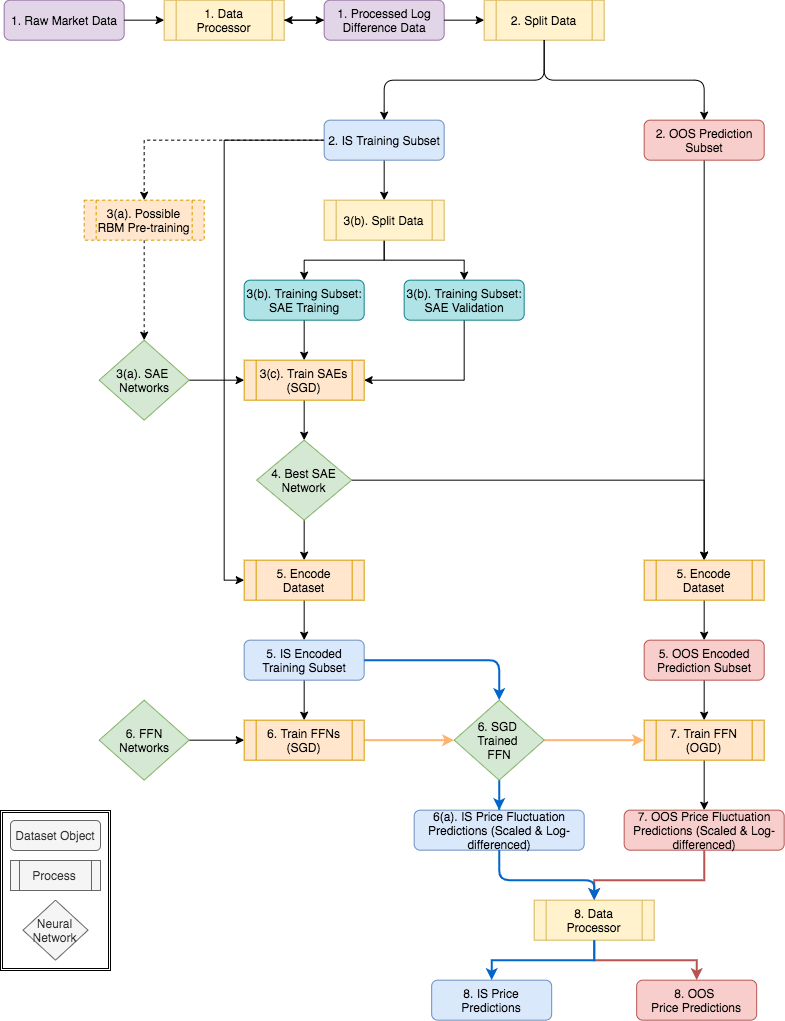

The diagram above was exported from draw.io. Its source (the exported page's mxGraphModel, read from the mxfile embedded in the PNG):
<mxGraphModel dx="1977" dy="1192" grid="1" gridSize="10" guides="1" tooltips="1" connect="1" arrows="1" fold="1" page="1" pageScale="1" pageWidth="850" pageHeight="1100" math="0" shadow="0">
  <root>
    <mxCell id="0" />
    <mxCell id="1" parent="0" />
    <mxCell id="JVI4xZAx4MJwsYW7Kg8M-6" value="" style="shape=ext;double=1;rounded=0;whiteSpace=wrap;html=1;" vertex="1" parent="1">
      <mxGeometry x="30" y="850" width="110" height="160" as="geometry" />
    </mxCell>
    <mxCell id="Qn935991r_d9r_yExMQz-1" value="1. Data Processor" style="shape=process;whiteSpace=wrap;html=1;backgroundOutline=1;fillColor=#fff2cc;strokeColor=#d6b656;" parent="1" vertex="1">
      <mxGeometry x="193.67000000000002" y="39.67" width="120" height="40" as="geometry" />
    </mxCell>
    <mxCell id="Qn935991r_d9r_yExMQz-2" value="&lt;span style=&quot;white-space: normal&quot;&gt;1. Raw Market Data&lt;/span&gt;" style="rounded=1;whiteSpace=wrap;html=1;fillColor=#e1d5e7;strokeColor=#9673a6;" parent="1" vertex="1">
      <mxGeometry x="33.67" y="39.67" width="120" height="40" as="geometry" />
    </mxCell>
    <mxCell id="JVI4xZAx4MJwsYW7Kg8M-1" value="" style="edgeStyle=orthogonalEdgeStyle;rounded=0;orthogonalLoop=1;jettySize=auto;html=1;" edge="1" parent="1" source="Qn935991r_d9r_yExMQz-3" target="Qn935991r_d9r_yExMQz-1">
      <mxGeometry relative="1" as="geometry" />
    </mxCell>
    <mxCell id="Qn935991r_d9r_yExMQz-3" value="1. Processed Log Difference Data" style="rounded=1;whiteSpace=wrap;html=1;fillColor=#e1d5e7;strokeColor=#9673a6;" parent="1" vertex="1">
      <mxGeometry x="353.67" y="39.67" width="120" height="40" as="geometry" />
    </mxCell>
    <mxCell id="Qn935991r_d9r_yExMQz-4" value="2. Split Data" style="shape=process;whiteSpace=wrap;html=1;backgroundOutline=1;fillColor=#fff2cc;strokeColor=#d6b656;" parent="1" vertex="1">
      <mxGeometry x="513.67" y="39.67" width="120" height="40" as="geometry" />
    </mxCell>
    <mxCell id="Qn935991r_d9r_yExMQz-5" style="edgeStyle=orthogonalEdgeStyle;rounded=0;orthogonalLoop=1;jettySize=auto;html=1;exitX=0.5;exitY=1;exitDx=0;exitDy=0;" parent="1" source="Qn935991r_d9r_yExMQz-8" target="Qn935991r_d9r_yExMQz-24" edge="1">
      <mxGeometry relative="1" as="geometry" />
    </mxCell>
    <mxCell id="Qn935991r_d9r_yExMQz-6" style="edgeStyle=orthogonalEdgeStyle;rounded=0;orthogonalLoop=1;jettySize=auto;html=1;entryX=0;entryY=0.5;entryDx=0;entryDy=0;jumpStyle=arc;jumpSize=19;exitX=0;exitY=0.5;exitDx=0;exitDy=0;" parent="1" source="Qn935991r_d9r_yExMQz-8" target="Qn935991r_d9r_yExMQz-30" edge="1">
      <mxGeometry relative="1" as="geometry">
        <mxPoint x="213.67000000000002" y="589.67" as="sourcePoint" />
      </mxGeometry>
    </mxCell>
    <mxCell id="Qn935991r_d9r_yExMQz-7" style="edgeStyle=orthogonalEdgeStyle;rounded=0;jumpStyle=arc;jumpSize=19;orthogonalLoop=1;jettySize=auto;html=1;exitX=0;exitY=0.5;exitDx=0;exitDy=0;dashed=1;" parent="1" source="Qn935991r_d9r_yExMQz-8" target="Qn935991r_d9r_yExMQz-45" edge="1">
      <mxGeometry relative="1" as="geometry" />
    </mxCell>
    <mxCell id="Qn935991r_d9r_yExMQz-8" value="2. IS Training Subset" style="rounded=1;whiteSpace=wrap;html=1;fillColor=#dae8fc;strokeColor=#6c8ebf;" parent="1" vertex="1">
      <mxGeometry x="353.67" y="159.67" width="120" height="40" as="geometry" />
    </mxCell>
    <mxCell id="Qn935991r_d9r_yExMQz-9" style="edgeStyle=orthogonalEdgeStyle;rounded=0;jumpStyle=arc;jumpSize=19;orthogonalLoop=1;jettySize=auto;html=1;exitX=0.5;exitY=1;exitDx=0;exitDy=0;" parent="1" source="Qn935991r_d9r_yExMQz-10" target="Qn935991r_d9r_yExMQz-49" edge="1">
      <mxGeometry relative="1" as="geometry">
        <mxPoint x="733.67" y="419.67" as="targetPoint" />
      </mxGeometry>
    </mxCell>
    <mxCell id="Qn935991r_d9r_yExMQz-10" value="2. OOS Prediction Subset" style="rounded=1;whiteSpace=wrap;html=1;fillColor=#f8cecc;strokeColor=#b85450;" parent="1" vertex="1">
      <mxGeometry x="673.67" y="159.67" width="120" height="40" as="geometry" />
    </mxCell>
    <mxCell id="Qn935991r_d9r_yExMQz-11" value="" style="endArrow=classic;html=1;exitX=1;exitY=0.5;exitDx=0;exitDy=0;entryX=0;entryY=0.5;entryDx=0;entryDy=0;" parent="1" source="Qn935991r_d9r_yExMQz-2" target="Qn935991r_d9r_yExMQz-1" edge="1">
      <mxGeometry width="50" height="50" relative="1" as="geometry">
        <mxPoint x="573.67" y="199.67" as="sourcePoint" />
        <mxPoint x="403.67" y="539.67" as="targetPoint" />
      </mxGeometry>
    </mxCell>
    <mxCell id="Qn935991r_d9r_yExMQz-12" value="" style="endArrow=classic;html=1;exitX=1;exitY=0.5;exitDx=0;exitDy=0;entryX=0;entryY=0.5;entryDx=0;entryDy=0;" parent="1" source="Qn935991r_d9r_yExMQz-1" target="Qn935991r_d9r_yExMQz-3" edge="1">
      <mxGeometry width="50" height="50" relative="1" as="geometry">
        <mxPoint x="353.67" y="589.67" as="sourcePoint" />
        <mxPoint x="403.67" y="539.67" as="targetPoint" />
      </mxGeometry>
    </mxCell>
    <mxCell id="Qn935991r_d9r_yExMQz-13" value="" style="endArrow=classic;html=1;exitX=1;exitY=0.5;exitDx=0;exitDy=0;entryX=0;entryY=0.5;entryDx=0;entryDy=0;" parent="1" source="Qn935991r_d9r_yExMQz-3" target="Qn935991r_d9r_yExMQz-4" edge="1">
      <mxGeometry width="50" height="50" relative="1" as="geometry">
        <mxPoint x="353.67" y="589.67" as="sourcePoint" />
        <mxPoint x="403.67" y="539.67" as="targetPoint" />
        <Array as="points" />
      </mxGeometry>
    </mxCell>
    <mxCell id="Qn935991r_d9r_yExMQz-14" value="" style="endArrow=classic;html=1;entryX=0.5;entryY=0;entryDx=0;entryDy=0;" parent="1" target="Qn935991r_d9r_yExMQz-8" edge="1">
      <mxGeometry width="50" height="50" relative="1" as="geometry">
        <mxPoint x="573.67" y="79.67" as="sourcePoint" />
        <mxPoint x="403.67" y="239.67" as="targetPoint" />
        <Array as="points">
          <mxPoint x="573.67" y="119.67" />
          <mxPoint x="413.67" y="119.67" />
          <mxPoint x="413.67" y="159.67" />
        </Array>
      </mxGeometry>
    </mxCell>
    <mxCell id="Qn935991r_d9r_yExMQz-15" value="" style="endArrow=classic;html=1;entryX=0.5;entryY=0;entryDx=0;entryDy=0;" parent="1" target="Qn935991r_d9r_yExMQz-10" edge="1">
      <mxGeometry width="50" height="50" relative="1" as="geometry">
        <mxPoint x="573.67" y="79.67" as="sourcePoint" />
        <mxPoint x="403.67" y="239.67" as="targetPoint" />
        <Array as="points">
          <mxPoint x="573.67" y="119.67" />
          <mxPoint x="733.67" y="119.67" />
          <mxPoint x="733.67" y="159.67" />
        </Array>
      </mxGeometry>
    </mxCell>
    <mxCell id="Qn935991r_d9r_yExMQz-16" style="edgeStyle=orthogonalEdgeStyle;rounded=0;orthogonalLoop=1;jettySize=auto;html=1;exitX=1;exitY=0.5;exitDx=0;exitDy=0;entryX=0;entryY=0.5;entryDx=0;entryDy=0;" parent="1" source="Qn935991r_d9r_yExMQz-17" target="Qn935991r_d9r_yExMQz-19" edge="1">
      <mxGeometry relative="1" as="geometry">
        <mxPoint x="233.67000000000002" y="419.67" as="targetPoint" />
      </mxGeometry>
    </mxCell>
    <mxCell id="Qn935991r_d9r_yExMQz-17" value="3(a). SAE &lt;br&gt;Networks" style="rhombus;whiteSpace=wrap;html=1;fillColor=#d5e8d4;strokeColor=#82b366;" parent="1" vertex="1">
      <mxGeometry x="128.67000000000002" y="379.67" width="90" height="80" as="geometry" />
    </mxCell>
    <mxCell id="Qn935991r_d9r_yExMQz-18" style="edgeStyle=orthogonalEdgeStyle;rounded=0;orthogonalLoop=1;jettySize=auto;html=1;exitX=0.5;exitY=1;exitDx=0;exitDy=0;" parent="1" source="Qn935991r_d9r_yExMQz-19" target="Qn935991r_d9r_yExMQz-28" edge="1">
      <mxGeometry relative="1" as="geometry" />
    </mxCell>
    <mxCell id="Qn935991r_d9r_yExMQz-19" value="3(c). Train SAEs (SGD)" style="shape=process;whiteSpace=wrap;html=1;backgroundOutline=1;fillColor=#ffe6cc;strokeColor=#d79b00;" parent="1" vertex="1">
      <mxGeometry x="273.67" y="399.67" width="120" height="40" as="geometry" />
    </mxCell>
    <mxCell id="Qn935991r_d9r_yExMQz-20" style="edgeStyle=orthogonalEdgeStyle;rounded=0;orthogonalLoop=1;jettySize=auto;html=1;exitX=0.5;exitY=1;exitDx=0;exitDy=0;entryX=0.5;entryY=0;entryDx=0;entryDy=0;" parent="1" source="Qn935991r_d9r_yExMQz-21" target="Qn935991r_d9r_yExMQz-19" edge="1">
      <mxGeometry relative="1" as="geometry" />
    </mxCell>
    <mxCell id="Qn935991r_d9r_yExMQz-21" value="3(b). Training Subset: SAE Training" style="rounded=1;whiteSpace=wrap;html=1;fillColor=#b0e3e6;strokeColor=#0e8088;" parent="1" vertex="1">
      <mxGeometry x="273.67" y="319.67" width="120" height="40" as="geometry" />
    </mxCell>
    <mxCell id="Qn935991r_d9r_yExMQz-22" style="edgeStyle=orthogonalEdgeStyle;rounded=0;orthogonalLoop=1;jettySize=auto;html=1;exitX=0.5;exitY=1;exitDx=0;exitDy=0;" parent="1" source="Qn935991r_d9r_yExMQz-24" target="Qn935991r_d9r_yExMQz-26" edge="1">
      <mxGeometry relative="1" as="geometry" />
    </mxCell>
    <mxCell id="Qn935991r_d9r_yExMQz-23" style="edgeStyle=orthogonalEdgeStyle;rounded=0;orthogonalLoop=1;jettySize=auto;html=1;exitX=0.5;exitY=1;exitDx=0;exitDy=0;" parent="1" source="Qn935991r_d9r_yExMQz-24" target="Qn935991r_d9r_yExMQz-21" edge="1">
      <mxGeometry relative="1" as="geometry" />
    </mxCell>
    <mxCell id="Qn935991r_d9r_yExMQz-24" value="3(b). Split Data" style="shape=process;whiteSpace=wrap;html=1;backgroundOutline=1;fillColor=#fff2cc;strokeColor=#d6b656;" parent="1" vertex="1">
      <mxGeometry x="353.67" y="239.67" width="120" height="40" as="geometry" />
    </mxCell>
    <mxCell id="Qn935991r_d9r_yExMQz-25" style="edgeStyle=orthogonalEdgeStyle;rounded=0;orthogonalLoop=1;jettySize=auto;html=1;exitX=0.5;exitY=1;exitDx=0;exitDy=0;entryX=1;entryY=0.5;entryDx=0;entryDy=0;" parent="1" source="Qn935991r_d9r_yExMQz-26" target="Qn935991r_d9r_yExMQz-19" edge="1">
      <mxGeometry relative="1" as="geometry" />
    </mxCell>
    <mxCell id="Qn935991r_d9r_yExMQz-26" value="3(b). Training Subset: SAE Validation" style="rounded=1;whiteSpace=wrap;html=1;fillColor=#b0e3e6;strokeColor=#0e8088;" parent="1" vertex="1">
      <mxGeometry x="433.67" y="319.67" width="120" height="40" as="geometry" />
    </mxCell>
    <mxCell id="Qn935991r_d9r_yExMQz-27" style="edgeStyle=orthogonalEdgeStyle;rounded=0;orthogonalLoop=1;jettySize=auto;html=1;exitX=0.5;exitY=1;exitDx=0;exitDy=0;entryX=0.5;entryY=0;entryDx=0;entryDy=0;" parent="1" source="Qn935991r_d9r_yExMQz-28" target="Qn935991r_d9r_yExMQz-30" edge="1">
      <mxGeometry relative="1" as="geometry" />
    </mxCell>
    <mxCell id="Qn935991r_d9r_yExMQz-57" value="" style="edgeStyle=orthogonalEdgeStyle;rounded=0;orthogonalLoop=1;jettySize=auto;html=1;entryX=0.5;entryY=0;entryDx=0;entryDy=0;" parent="1" source="Qn935991r_d9r_yExMQz-28" target="Qn935991r_d9r_yExMQz-49" edge="1">
      <mxGeometry relative="1" as="geometry">
        <mxPoint x="578.67" y="519.67" as="targetPoint" />
      </mxGeometry>
    </mxCell>
    <mxCell id="Qn935991r_d9r_yExMQz-28" value="4. Best SAE Network" style="rhombus;whiteSpace=wrap;html=1;fillColor=#d5e8d4;strokeColor=#82b366;" parent="1" vertex="1">
      <mxGeometry x="286.17" y="479.67" width="95" height="80" as="geometry" />
    </mxCell>
    <mxCell id="Qn935991r_d9r_yExMQz-29" style="edgeStyle=orthogonalEdgeStyle;rounded=0;jumpStyle=arc;jumpSize=19;orthogonalLoop=1;jettySize=auto;html=1;exitX=0.5;exitY=1;exitDx=0;exitDy=0;" parent="1" source="Qn935991r_d9r_yExMQz-30" edge="1">
      <mxGeometry relative="1" as="geometry">
        <mxPoint x="333.67" y="679.67" as="targetPoint" />
      </mxGeometry>
    </mxCell>
    <mxCell id="Qn935991r_d9r_yExMQz-30" value="5. Encode Dataset" style="shape=process;whiteSpace=wrap;html=1;backgroundOutline=1;fillColor=#ffe6cc;strokeColor=#d79b00;" parent="1" vertex="1">
      <mxGeometry x="273.67" y="599.67" width="120" height="40" as="geometry" />
    </mxCell>
    <mxCell id="Qn935991r_d9r_yExMQz-31" style="edgeStyle=orthogonalEdgeStyle;rounded=0;jumpStyle=arc;jumpSize=19;orthogonalLoop=1;jettySize=auto;html=1;exitX=1;exitY=0.5;exitDx=0;exitDy=0;entryX=0;entryY=0.5;entryDx=0;entryDy=0;" parent="1" source="Qn935991r_d9r_yExMQz-32" target="Qn935991r_d9r_yExMQz-34" edge="1">
      <mxGeometry relative="1" as="geometry" />
    </mxCell>
    <mxCell id="Qn935991r_d9r_yExMQz-32" value="6. FFN&lt;br&gt;Networks" style="rhombus;whiteSpace=wrap;html=1;fillColor=#d5e8d4;strokeColor=#82b366;" parent="1" vertex="1">
      <mxGeometry x="128.67000000000002" y="739.67" width="90" height="80" as="geometry" />
    </mxCell>
    <mxCell id="Qn935991r_d9r_yExMQz-33" style="edgeStyle=orthogonalEdgeStyle;rounded=0;jumpStyle=arc;jumpSize=19;orthogonalLoop=1;jettySize=auto;html=1;exitX=1;exitY=0.5;exitDx=0;exitDy=0;entryX=0;entryY=0.5;entryDx=0;entryDy=0;strokeColor=#FFB570;strokeWidth=2;" parent="1" source="Qn935991r_d9r_yExMQz-34" target="Qn935991r_d9r_yExMQz-36" edge="1">
      <mxGeometry relative="1" as="geometry" />
    </mxCell>
    <mxCell id="Qn935991r_d9r_yExMQz-34" value="6. Train FFNs (SGD)" style="shape=process;whiteSpace=wrap;html=1;backgroundOutline=1;fillColor=#ffe6cc;strokeColor=#d79b00;" parent="1" vertex="1">
      <mxGeometry x="273.67" y="759.67" width="120" height="40" as="geometry" />
    </mxCell>
    <mxCell id="Qn935991r_d9r_yExMQz-35" style="edgeStyle=orthogonalEdgeStyle;rounded=0;jumpStyle=arc;jumpSize=19;orthogonalLoop=1;jettySize=auto;html=1;exitX=1;exitY=0.5;exitDx=0;exitDy=0;entryX=0;entryY=0.5;entryDx=0;entryDy=0;strokeColor=#FFB570;strokeWidth=2;" parent="1" source="Qn935991r_d9r_yExMQz-36" target="Qn935991r_d9r_yExMQz-38" edge="1">
      <mxGeometry relative="1" as="geometry" />
    </mxCell>
    <mxCell id="Qn935991r_d9r_yExMQz-36" value="6. SGD &lt;br&gt;Trained &lt;br&gt;FFN" style="rhombus;whiteSpace=wrap;html=1;fillColor=#d5e8d4;strokeColor=#82b366;" parent="1" vertex="1">
      <mxGeometry x="483.67" y="739.67" width="90" height="80" as="geometry" />
    </mxCell>
    <mxCell id="Qn935991r_d9r_yExMQz-37" style="edgeStyle=orthogonalEdgeStyle;rounded=0;jumpStyle=arc;jumpSize=19;orthogonalLoop=1;jettySize=auto;html=1;exitX=0.5;exitY=1;exitDx=0;exitDy=0;entryX=0.5;entryY=0;entryDx=0;entryDy=0;" parent="1" source="Qn935991r_d9r_yExMQz-38" target="Qn935991r_d9r_yExMQz-40" edge="1">
      <mxGeometry relative="1" as="geometry">
        <mxPoint x="733.67" y="849.67" as="targetPoint" />
      </mxGeometry>
    </mxCell>
    <mxCell id="Qn935991r_d9r_yExMQz-38" value="7. Train FFN (OGD)" style="shape=process;whiteSpace=wrap;html=1;backgroundOutline=1;fillColor=#ffe6cc;strokeColor=#d79b00;" parent="1" vertex="1">
      <mxGeometry x="673.67" y="759.67" width="120" height="40" as="geometry" />
    </mxCell>
    <mxCell id="Qn935991r_d9r_yExMQz-39" style="edgeStyle=orthogonalEdgeStyle;rounded=0;jumpStyle=arc;jumpSize=19;orthogonalLoop=1;jettySize=auto;html=1;exitX=0.5;exitY=1;exitDx=0;exitDy=0;entryX=0.5;entryY=0;entryDx=0;entryDy=0;fillColor=#f8cecc;strokeColor=#b85450;strokeWidth=2;" parent="1" source="Qn935991r_d9r_yExMQz-40" target="Qn935991r_d9r_yExMQz-42" edge="1">
      <mxGeometry relative="1" as="geometry">
        <mxPoint x="733.67" y="889.67" as="sourcePoint" />
        <Array as="points">
          <mxPoint x="733.67" y="919.67" />
          <mxPoint x="623.67" y="919.67" />
        </Array>
      </mxGeometry>
    </mxCell>
    <mxCell id="Qn935991r_d9r_yExMQz-40" value="7. OOS Price Fluctuation Predictions (Scaled &amp;amp; Log-differenced)" style="rounded=1;whiteSpace=wrap;html=1;fillColor=#f8cecc;strokeColor=#b85450;" parent="1" vertex="1">
      <mxGeometry x="653.67" y="849.67" width="160" height="40" as="geometry" />
    </mxCell>
    <mxCell id="Qn935991r_d9r_yExMQz-41" style="edgeStyle=orthogonalEdgeStyle;rounded=0;jumpStyle=arc;jumpSize=19;orthogonalLoop=1;jettySize=auto;html=1;exitX=0.5;exitY=1;exitDx=0;exitDy=0;entryX=0.5;entryY=0;entryDx=0;entryDy=0;fillColor=#f8cecc;strokeColor=#b85450;strokeWidth=2;" parent="1" source="Qn935991r_d9r_yExMQz-42" target="Qn935991r_d9r_yExMQz-43" edge="1">
      <mxGeometry relative="1" as="geometry">
        <mxPoint x="733.67" y="1009.67" as="targetPoint" />
      </mxGeometry>
    </mxCell>
    <mxCell id="Qn935991r_d9r_yExMQz-42" value="8. Data Processor" style="shape=process;whiteSpace=wrap;html=1;backgroundOutline=1;fillColor=#fff2cc;strokeColor=#d6b656;" parent="1" vertex="1">
      <mxGeometry x="563.67" y="939.67" width="120" height="40" as="geometry" />
    </mxCell>
    <mxCell id="Qn935991r_d9r_yExMQz-43" value="8. OOS &lt;br&gt;Price Predictions" style="rounded=1;whiteSpace=wrap;html=1;fillColor=#f8cecc;strokeColor=#b85450;" parent="1" vertex="1">
      <mxGeometry x="666.17" y="1019.67" width="120" height="40" as="geometry" />
    </mxCell>
    <mxCell id="Qn935991r_d9r_yExMQz-44" style="edgeStyle=orthogonalEdgeStyle;rounded=0;jumpStyle=arc;jumpSize=19;orthogonalLoop=1;jettySize=auto;html=1;exitX=0.5;exitY=1;exitDx=0;exitDy=0;entryX=0.5;entryY=0;entryDx=0;entryDy=0;dashed=1;" parent="1" source="Qn935991r_d9r_yExMQz-45" target="Qn935991r_d9r_yExMQz-17" edge="1">
      <mxGeometry relative="1" as="geometry" />
    </mxCell>
    <mxCell id="Qn935991r_d9r_yExMQz-45" value="3(a). Possible RBM Pre-training" style="shape=process;whiteSpace=wrap;html=1;backgroundOutline=1;fillColor=#ffe6cc;strokeColor=#d79b00;dashed=1;" parent="1" vertex="1">
      <mxGeometry x="113.67" y="239.67" width="120" height="40" as="geometry" />
    </mxCell>
    <mxCell id="Qn935991r_d9r_yExMQz-46" style="edgeStyle=orthogonalEdgeStyle;rounded=0;jumpStyle=arc;jumpSize=19;orthogonalLoop=1;jettySize=auto;html=1;exitX=0.5;exitY=1;exitDx=0;exitDy=0;entryX=0.5;entryY=0;entryDx=0;entryDy=0;" parent="1" source="Qn935991r_d9r_yExMQz-47" target="Qn935991r_d9r_yExMQz-34" edge="1">
      <mxGeometry relative="1" as="geometry" />
    </mxCell>
    <mxCell id="Qn935991r_d9r_yExMQz-47" value="5. IS Encoded Training Subset" style="rounded=1;whiteSpace=wrap;html=1;fillColor=#dae8fc;strokeColor=#6c8ebf;" parent="1" vertex="1">
      <mxGeometry x="273.67" y="679.67" width="120" height="40" as="geometry" />
    </mxCell>
    <mxCell id="Qn935991r_d9r_yExMQz-55" style="edgeStyle=orthogonalEdgeStyle;rounded=0;orthogonalLoop=1;jettySize=auto;html=1;exitX=0.5;exitY=1;exitDx=0;exitDy=0;" parent="1" source="Qn935991r_d9r_yExMQz-48" target="Qn935991r_d9r_yExMQz-38" edge="1">
      <mxGeometry relative="1" as="geometry" />
    </mxCell>
    <mxCell id="Qn935991r_d9r_yExMQz-48" value="5. OOS Encoded Prediction Subset" style="rounded=1;whiteSpace=wrap;html=1;fillColor=#f8cecc;strokeColor=#b85450;" parent="1" vertex="1">
      <mxGeometry x="673.67" y="679.67" width="120" height="40" as="geometry" />
    </mxCell>
    <mxCell id="Qn935991r_d9r_yExMQz-54" style="edgeStyle=orthogonalEdgeStyle;rounded=0;orthogonalLoop=1;jettySize=auto;html=1;exitX=0.5;exitY=1;exitDx=0;exitDy=0;entryX=0.5;entryY=0;entryDx=0;entryDy=0;" parent="1" source="Qn935991r_d9r_yExMQz-49" target="Qn935991r_d9r_yExMQz-48" edge="1">
      <mxGeometry relative="1" as="geometry" />
    </mxCell>
    <mxCell id="Qn935991r_d9r_yExMQz-49" value="5. Encode Dataset" style="shape=process;whiteSpace=wrap;html=1;backgroundOutline=1;fillColor=#ffe6cc;strokeColor=#d79b00;" parent="1" vertex="1">
      <mxGeometry x="673.67" y="599.67" width="120" height="40" as="geometry" />
    </mxCell>
    <mxCell id="Ub1QTB1K5w8k8-sQJtgr-2" value="" style="endArrow=classic;html=1;exitX=1;exitY=0.5;exitDx=0;exitDy=0;entryX=0.5;entryY=0;entryDx=0;entryDy=0;fillColor=#66B2FF;strokeColor=#0066CC;strokeWidth=2;" parent="1" source="Qn935991r_d9r_yExMQz-47" target="Qn935991r_d9r_yExMQz-36" edge="1">
      <mxGeometry width="50" height="50" relative="1" as="geometry">
        <mxPoint x="113.67" y="1109.67" as="sourcePoint" />
        <mxPoint x="163.67000000000002" y="1059.67" as="targetPoint" />
        <Array as="points">
          <mxPoint x="528.67" y="699.67" />
        </Array>
      </mxGeometry>
    </mxCell>
    <mxCell id="Ub1QTB1K5w8k8-sQJtgr-3" value="" style="endArrow=classic;html=1;exitX=0.5;exitY=1;exitDx=0;exitDy=0;fillColor=#66B2FF;strokeColor=#0066CC;strokeWidth=2;entryX=0.5;entryY=0;entryDx=0;entryDy=0;" parent="1" source="Qn935991r_d9r_yExMQz-36" target="Ub1QTB1K5w8k8-sQJtgr-6" edge="1">
      <mxGeometry width="50" height="50" relative="1" as="geometry">
        <mxPoint x="403.67" y="709.67" as="sourcePoint" />
        <mxPoint x="528.67" y="859.67" as="targetPoint" />
        <Array as="points">
          <mxPoint x="528.67" y="859.67" />
          <mxPoint x="528.67" y="839.67" />
        </Array>
      </mxGeometry>
    </mxCell>
    <mxCell id="Ub1QTB1K5w8k8-sQJtgr-6" value="6(a). IS Price Fluctuation Predictions (Scaled &amp;amp; Log-differenced)" style="rounded=1;whiteSpace=wrap;html=1;fillColor=#dae8fc;strokeColor=#6c8ebf;" parent="1" vertex="1">
      <mxGeometry x="443.67" y="849.67" width="170" height="40" as="geometry" />
    </mxCell>
    <mxCell id="Ub1QTB1K5w8k8-sQJtgr-8" value="8. IS Price Predictions" style="rounded=1;whiteSpace=wrap;html=1;fillColor=#dae8fc;strokeColor=#6c8ebf;" parent="1" vertex="1">
      <mxGeometry x="461.17" y="1019.67" width="120" height="40" as="geometry" />
    </mxCell>
    <mxCell id="Ub1QTB1K5w8k8-sQJtgr-9" style="edgeStyle=orthogonalEdgeStyle;rounded=0;jumpStyle=arc;jumpSize=19;orthogonalLoop=1;jettySize=auto;html=1;exitX=0.5;exitY=1;exitDx=0;exitDy=0;entryX=0.5;entryY=0;entryDx=0;entryDy=0;fillColor=#dae8fc;strokeColor=#0066CC;strokeWidth=2;" parent="1" source="Qn935991r_d9r_yExMQz-42" target="Ub1QTB1K5w8k8-sQJtgr-8" edge="1">
      <mxGeometry relative="1" as="geometry">
        <mxPoint x="618.67" y="999.67" as="sourcePoint" />
        <mxPoint x="743.67" y="1059.67" as="targetPoint" />
      </mxGeometry>
    </mxCell>
    <mxCell id="Ub1QTB1K5w8k8-sQJtgr-10" value="" style="endArrow=classic;html=1;exitX=0.5;exitY=1;exitDx=0;exitDy=0;fillColor=#66B2FF;strokeColor=#0066CC;strokeWidth=2;entryX=0.5;entryY=0;entryDx=0;entryDy=0;" parent="1" source="Ub1QTB1K5w8k8-sQJtgr-6" target="Qn935991r_d9r_yExMQz-42" edge="1">
      <mxGeometry width="50" height="50" relative="1" as="geometry">
        <mxPoint x="373.67" y="919.67" as="sourcePoint" />
        <mxPoint x="373.67" y="949.67" as="targetPoint" />
        <Array as="points">
          <mxPoint x="528.67" y="919.67" />
          <mxPoint x="623.67" y="919.67" />
        </Array>
      </mxGeometry>
    </mxCell>
    <mxCell id="JVI4xZAx4MJwsYW7Kg8M-2" value="&lt;span style=&quot;white-space: normal&quot;&gt;Dataset Object&lt;/span&gt;" style="rounded=1;whiteSpace=wrap;html=1;fillColor=#f5f5f5;strokeColor=#666666;fontColor=#333333;" vertex="1" parent="1">
      <mxGeometry x="40" y="860" width="90" height="30" as="geometry" />
    </mxCell>
    <mxCell id="JVI4xZAx4MJwsYW7Kg8M-3" value="Process" style="shape=process;whiteSpace=wrap;html=1;backgroundOutline=1;fillColor=#f5f5f5;strokeColor=#666666;fontColor=#333333;" vertex="1" parent="1">
      <mxGeometry x="40" y="900" width="90" height="30" as="geometry" />
    </mxCell>
    <mxCell id="JVI4xZAx4MJwsYW7Kg8M-4" value="Neural Network" style="rhombus;whiteSpace=wrap;html=1;fillColor=#f5f5f5;strokeColor=#666666;fontColor=#333333;" vertex="1" parent="1">
      <mxGeometry x="52.5" y="939.67" width="65" height="60" as="geometry" />
    </mxCell>
  </root>
</mxGraphModel>